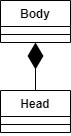

The diagram above was exported from draw.io. Its source (the exported page's mxGraphModel, read from the mxfile embedded in the PNG):
<mxGraphModel dx="1408" dy="808" grid="1" gridSize="10" guides="1" tooltips="1" connect="1" arrows="1" fold="1" page="1" pageScale="1" pageWidth="827" pageHeight="1169" math="0" shadow="0">
  <root>
    <mxCell id="jX8g7Rmsehe3ffd1IZc4-0" />
    <mxCell id="jX8g7Rmsehe3ffd1IZc4-1" parent="jX8g7Rmsehe3ffd1IZc4-0" />
    <mxCell id="mZ0YWgISn0e-sN45bSrV-5" value="Body" style="swimlane;fontStyle=1;align=center;verticalAlign=top;childLayout=stackLayout;horizontal=1;startSize=26;horizontalStack=0;resizeParent=1;resizeParentMax=0;resizeLast=0;collapsible=1;marginBottom=0;" vertex="1" parent="jX8g7Rmsehe3ffd1IZc4-1">
      <mxGeometry x="330" y="350" width="70" height="42" as="geometry">
        <mxRectangle x="330" y="360" width="100" height="26" as="alternateBounds" />
      </mxGeometry>
    </mxCell>
    <mxCell id="mZ0YWgISn0e-sN45bSrV-6" value=" " style="text;strokeColor=none;fillColor=none;align=left;verticalAlign=top;spacingLeft=4;spacingRight=4;overflow=hidden;rotatable=0;points=[[0,0.5],[1,0.5]];portConstraint=eastwest;" vertex="1" parent="mZ0YWgISn0e-sN45bSrV-5">
      <mxGeometry y="26" width="70" height="4" as="geometry" />
    </mxCell>
    <mxCell id="mZ0YWgISn0e-sN45bSrV-7" value="" style="line;strokeWidth=1;fillColor=none;align=left;verticalAlign=middle;spacingTop=-1;spacingLeft=3;spacingRight=3;rotatable=0;labelPosition=right;points=[];portConstraint=eastwest;" vertex="1" parent="mZ0YWgISn0e-sN45bSrV-5">
      <mxGeometry y="30" width="70" height="8" as="geometry" />
    </mxCell>
    <mxCell id="mZ0YWgISn0e-sN45bSrV-8" value=" " style="text;strokeColor=none;fillColor=none;align=left;verticalAlign=top;spacingLeft=4;spacingRight=4;overflow=hidden;rotatable=0;points=[[0,0.5],[1,0.5]];portConstraint=eastwest;" vertex="1" parent="mZ0YWgISn0e-sN45bSrV-5">
      <mxGeometry y="38" width="70" height="4" as="geometry" />
    </mxCell>
    <mxCell id="mZ0YWgISn0e-sN45bSrV-9" value="" style="endArrow=diamondThin;endFill=1;endSize=24;html=1;exitX=0.5;exitY=0;exitDx=0;exitDy=0;" edge="1" parent="jX8g7Rmsehe3ffd1IZc4-1" source="mZ0YWgISn0e-sN45bSrV-0" target="mZ0YWgISn0e-sN45bSrV-5">
      <mxGeometry width="160" relative="1" as="geometry">
        <mxPoint x="330" y="410" as="sourcePoint" />
        <mxPoint x="490" y="410" as="targetPoint" />
      </mxGeometry>
    </mxCell>
    <mxCell id="mZ0YWgISn0e-sN45bSrV-0" value="Head" style="swimlane;fontStyle=1;align=center;verticalAlign=top;childLayout=stackLayout;horizontal=1;startSize=26;horizontalStack=0;resizeParent=1;resizeParentMax=0;resizeLast=0;collapsible=1;marginBottom=0;" vertex="1" parent="jX8g7Rmsehe3ffd1IZc4-1">
      <mxGeometry x="330" y="440" width="70" height="42" as="geometry">
        <mxRectangle x="330" y="360" width="100" height="26" as="alternateBounds" />
      </mxGeometry>
    </mxCell>
    <mxCell id="mZ0YWgISn0e-sN45bSrV-1" value=" " style="text;strokeColor=none;fillColor=none;align=left;verticalAlign=top;spacingLeft=4;spacingRight=4;overflow=hidden;rotatable=0;points=[[0,0.5],[1,0.5]];portConstraint=eastwest;" vertex="1" parent="mZ0YWgISn0e-sN45bSrV-0">
      <mxGeometry y="26" width="70" height="4" as="geometry" />
    </mxCell>
    <mxCell id="mZ0YWgISn0e-sN45bSrV-2" value="" style="line;strokeWidth=1;fillColor=none;align=left;verticalAlign=middle;spacingTop=-1;spacingLeft=3;spacingRight=3;rotatable=0;labelPosition=right;points=[];portConstraint=eastwest;" vertex="1" parent="mZ0YWgISn0e-sN45bSrV-0">
      <mxGeometry y="30" width="70" height="8" as="geometry" />
    </mxCell>
    <mxCell id="mZ0YWgISn0e-sN45bSrV-3" value=" " style="text;strokeColor=none;fillColor=none;align=left;verticalAlign=top;spacingLeft=4;spacingRight=4;overflow=hidden;rotatable=0;points=[[0,0.5],[1,0.5]];portConstraint=eastwest;" vertex="1" parent="mZ0YWgISn0e-sN45bSrV-0">
      <mxGeometry y="38" width="70" height="4" as="geometry" />
    </mxCell>
  </root>
</mxGraphModel>